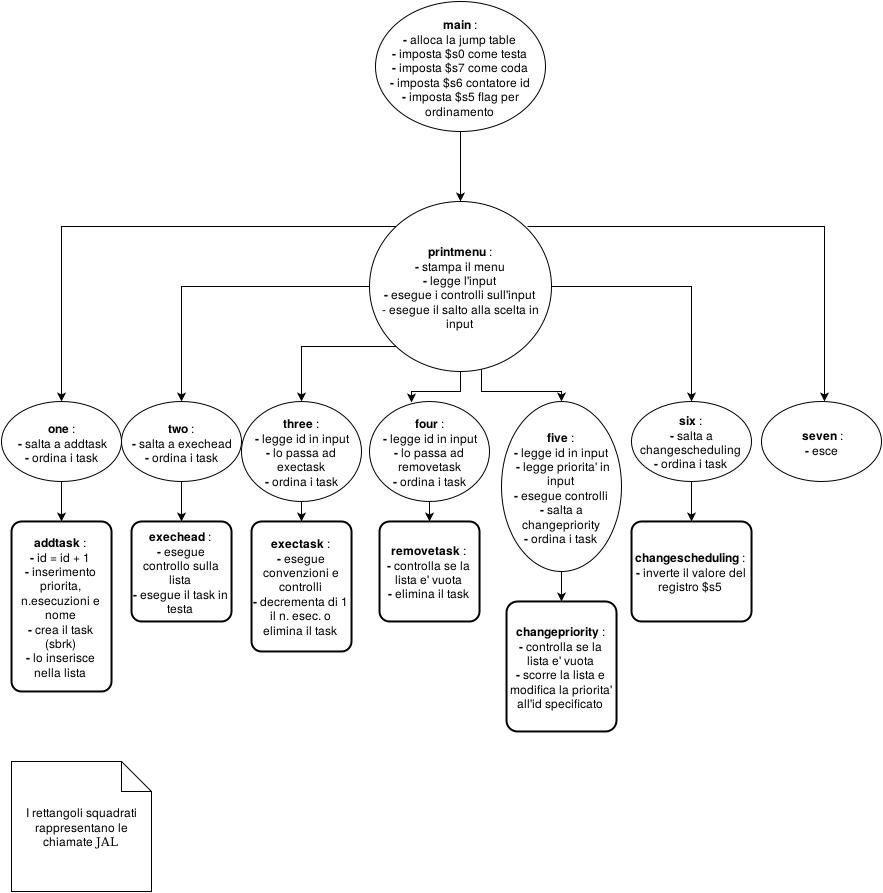

The diagram above was exported from draw.io. Its source (the exported page's mxGraphModel, read from the mxfile embedded in the PNG):
<mxGraphModel dx="1616" dy="449" grid="1" gridSize="10" guides="1" tooltips="1" connect="1" arrows="1" fold="1" page="1" pageScale="1" pageWidth="826" pageHeight="1169" background="#ffffff" math="0" shadow="0">
  <root>
    <mxCell id="0" />
    <mxCell id="1" parent="0" />
    <mxCell id="43" style="edgeStyle=orthogonalEdgeStyle;rounded=0;html=1;entryX=0.5;entryY=0;jettySize=auto;orthogonalLoop=1;" edge="1" parent="1" source="2" target="10">
      <mxGeometry relative="1" as="geometry" />
    </mxCell>
    <mxCell id="2" value="&lt;b&gt;main&lt;/b&gt; : &lt;br&gt;&lt;b&gt;-&lt;/b&gt; alloca la jump table&lt;br&gt;&lt;b&gt;-&lt;/b&gt; imposta $s0 come testa&lt;br&gt;&lt;b&gt;-&lt;/b&gt; imposta $s7 come coda &lt;br&gt;&lt;b&gt;-&lt;/b&gt; imposta $s6 contatore id&lt;br&gt;&lt;b&gt;-&lt;/b&gt; imposta $s5 flag per ordinamento&lt;br&gt;" style="ellipse;whiteSpace=wrap;html=1;" parent="1" vertex="1">
      <mxGeometry x="314" y="40" width="170" height="130" as="geometry" />
    </mxCell>
    <mxCell id="9" style="edgeStyle=orthogonalEdgeStyle;rounded=0;html=1;jettySize=auto;orthogonalLoop=1;" parent="1" edge="1">
      <mxGeometry relative="1" as="geometry">
        <mxPoint x="367.5" y="330" as="targetPoint" />
        <mxPoint x="367.5" y="300" as="sourcePoint" />
      </mxGeometry>
    </mxCell>
    <mxCell id="11" style="edgeStyle=orthogonalEdgeStyle;rounded=0;html=1;exitX=0;exitY=0;jettySize=auto;orthogonalLoop=1;" parent="1" source="10" edge="1">
      <mxGeometry relative="1" as="geometry">
        <mxPoint y="440" as="targetPoint" />
      </mxGeometry>
    </mxCell>
    <mxCell id="12" style="edgeStyle=orthogonalEdgeStyle;rounded=0;html=1;jettySize=auto;orthogonalLoop=1;" parent="1" source="10" edge="1">
      <mxGeometry relative="1" as="geometry">
        <mxPoint x="120" y="440" as="targetPoint" />
      </mxGeometry>
    </mxCell>
    <mxCell id="13" style="edgeStyle=orthogonalEdgeStyle;rounded=0;html=1;exitX=0;exitY=1;jettySize=auto;orthogonalLoop=1;" parent="1" source="10" edge="1">
      <mxGeometry relative="1" as="geometry">
        <mxPoint x="240" y="440" as="targetPoint" />
      </mxGeometry>
    </mxCell>
    <mxCell id="21" style="edgeStyle=orthogonalEdgeStyle;rounded=0;html=1;exitX=1;exitY=1;entryX=0.5;entryY=0;jettySize=auto;orthogonalLoop=1;" parent="1" source="10" target="20" edge="1">
      <mxGeometry relative="1" as="geometry">
        <Array as="points">
          <mxPoint x="420" y="385" />
          <mxPoint x="420" y="430" />
          <mxPoint x="500" y="430" />
        </Array>
      </mxGeometry>
    </mxCell>
    <mxCell id="22" style="edgeStyle=orthogonalEdgeStyle;rounded=0;html=1;jettySize=auto;orthogonalLoop=1;" parent="1" source="10" target="23" edge="1">
      <mxGeometry relative="1" as="geometry">
        <mxPoint x="620" y="440" as="targetPoint" />
      </mxGeometry>
    </mxCell>
    <mxCell id="25" style="edgeStyle=orthogonalEdgeStyle;rounded=0;html=1;exitX=1;exitY=0;jettySize=auto;orthogonalLoop=1;entryX=0.5;entryY=0;" parent="1" edge="1">
      <mxGeometry relative="1" as="geometry">
        <mxPoint x="763" y="440" as="targetPoint" />
        <Array as="points">
          <mxPoint x="763" y="265" />
        </Array>
        <mxPoint x="466" y="265" as="sourcePoint" />
      </mxGeometry>
    </mxCell>
    <mxCell id="44" style="edgeStyle=orthogonalEdgeStyle;rounded=0;html=1;entryX=0.35;entryY=0.01;entryPerimeter=0;jettySize=auto;orthogonalLoop=1;" edge="1" parent="1" source="10" target="18">
      <mxGeometry relative="1" as="geometry" />
    </mxCell>
    <mxCell id="10" value="&lt;b&gt;printmenu&lt;/b&gt; : &lt;br&gt;&lt;b&gt;-&lt;/b&gt; stampa il menu&lt;br&gt;&lt;b&gt;-&lt;/b&gt; legge l'input&lt;br&gt;&lt;b&gt;-&lt;/b&gt; esegue i controlli sull'input&lt;br&gt;- esegue il salto alla scelta in input&lt;br&gt;" style="ellipse;whiteSpace=wrap;html=1;" parent="1" vertex="1">
      <mxGeometry x="308" y="240" width="182" height="170" as="geometry" />
    </mxCell>
    <mxCell id="31" style="edgeStyle=orthogonalEdgeStyle;rounded=0;html=1;entryX=0.5;entryY=0;jettySize=auto;orthogonalLoop=1;" parent="1" source="15" target="30" edge="1">
      <mxGeometry relative="1" as="geometry" />
    </mxCell>
    <mxCell id="15" value="&lt;b&gt;one&lt;/b&gt; : &lt;br&gt;&lt;b&gt;-&lt;/b&gt; salta a addtask&lt;br&gt;&lt;b&gt;-&lt;/b&gt; ordina i task&lt;br&gt;" style="ellipse;whiteSpace=wrap;html=1;" parent="1" vertex="1">
      <mxGeometry x="-60" y="440" width="120" height="80" as="geometry" />
    </mxCell>
    <mxCell id="33" style="edgeStyle=orthogonalEdgeStyle;rounded=0;html=1;exitX=0.5;exitY=1;entryX=0.5;entryY=0;jettySize=auto;orthogonalLoop=1;" parent="1" source="16" target="32" edge="1">
      <mxGeometry relative="1" as="geometry" />
    </mxCell>
    <mxCell id="16" value="&lt;b&gt;two&lt;/b&gt; : &lt;br&gt;&lt;b&gt;-&lt;/b&gt; salta a exechead&lt;br&gt;&lt;b&gt;-&lt;/b&gt; ordina i task&lt;br&gt;" style="ellipse;whiteSpace=wrap;html=1;" parent="1" vertex="1">
      <mxGeometry x="60" y="440" width="120" height="80" as="geometry" />
    </mxCell>
    <mxCell id="35" style="edgeStyle=orthogonalEdgeStyle;rounded=0;html=1;entryX=0.5;entryY=0;jettySize=auto;orthogonalLoop=1;" parent="1" source="17" target="34" edge="1">
      <mxGeometry relative="1" as="geometry" />
    </mxCell>
    <mxCell id="17" value="&lt;b&gt;three&lt;/b&gt; : &lt;br&gt;&lt;b&gt;-&lt;/b&gt; legge id in input&lt;br&gt;&lt;b&gt;-&lt;/b&gt; lo passa ad &lt;br&gt;exectask&lt;br&gt;&lt;b&gt;-&lt;/b&gt; ordina i task&lt;br&gt;" style="ellipse;whiteSpace=wrap;html=1;" parent="1" vertex="1">
      <mxGeometry x="180" y="440" width="120" height="100" as="geometry" />
    </mxCell>
    <mxCell id="37" style="edgeStyle=orthogonalEdgeStyle;rounded=0;html=1;entryX=0.5;entryY=0;jettySize=auto;orthogonalLoop=1;" parent="1" source="18" target="36" edge="1">
      <mxGeometry relative="1" as="geometry" />
    </mxCell>
    <mxCell id="18" value="&lt;b&gt;four&lt;/b&gt; : &lt;br&gt;&lt;b&gt;-&lt;/b&gt; legge id in input&lt;br&gt;&lt;b&gt;-&lt;/b&gt; lo passa ad&lt;br&gt;removetask&lt;br&gt;&lt;b&gt;-&lt;/b&gt; ordina i task&lt;br&gt;" style="ellipse;whiteSpace=wrap;html=1;" parent="1" vertex="1">
      <mxGeometry x="308" y="440" width="120" height="100" as="geometry" />
    </mxCell>
    <mxCell id="40" style="edgeStyle=orthogonalEdgeStyle;rounded=0;html=1;entryX=0.5;entryY=0;jettySize=auto;orthogonalLoop=1;" parent="1" source="20" target="38" edge="1">
      <mxGeometry relative="1" as="geometry" />
    </mxCell>
    <mxCell id="20" value="&lt;b&gt;five&lt;/b&gt; : &lt;br&gt;&lt;b&gt;-&lt;/b&gt; legge id in input&lt;br&gt;&lt;b&gt;&amp;nbsp;-&lt;/b&gt; legge priorita' in input&lt;br&gt;&lt;b&gt;-&lt;/b&gt; esegue controlli&lt;br&gt;&lt;b&gt;-&lt;/b&gt; salta a changepriority&lt;br&gt;&lt;b&gt;-&lt;/b&gt; ordina i task&lt;br&gt;" style="ellipse;whiteSpace=wrap;html=1;" parent="1" vertex="1">
      <mxGeometry x="440" y="440" width="120" height="170" as="geometry" />
    </mxCell>
    <mxCell id="45" style="edgeStyle=orthogonalEdgeStyle;rounded=0;html=1;jettySize=auto;orthogonalLoop=1;entryX=0.5;entryY=0;" edge="1" parent="1" source="23" target="42">
      <mxGeometry relative="1" as="geometry">
        <mxPoint x="630" y="550" as="targetPoint" />
        <Array as="points" />
      </mxGeometry>
    </mxCell>
    <mxCell id="23" value="&lt;b&gt;six&lt;/b&gt; : &lt;br&gt;&lt;b&gt;-&lt;/b&gt; salta a changescheduling&lt;br&gt;&lt;b&gt;-&lt;/b&gt; ordina i task&lt;br&gt;" style="ellipse;whiteSpace=wrap;html=1;" parent="1" vertex="1">
      <mxGeometry x="570" y="440" width="120" height="80" as="geometry" />
    </mxCell>
    <mxCell id="26" value="&lt;b&gt;seven&lt;/b&gt; : &lt;br&gt;&lt;b&gt;-&lt;/b&gt; esce&lt;br&gt;" style="ellipse;whiteSpace=wrap;html=1;" parent="1" vertex="1">
      <mxGeometry x="700" y="440" width="120" height="80" as="geometry" />
    </mxCell>
    <mxCell id="30" value="&lt;b&gt;addtask&lt;/b&gt; : &lt;br&gt;&lt;b&gt;-&lt;/b&gt; id = id + 1&lt;br&gt;&lt;b&gt;-&lt;/b&gt; inserimento priorita, n.esecuzioni e nome&lt;br&gt;&lt;b&gt;-&lt;/b&gt; crea il task (sbrk)&lt;br&gt;&lt;b&gt;-&lt;/b&gt; lo inserisce nella lista&lt;br&gt;" style="strokeWidth=2;rounded=1;arcSize=10;whiteSpace=wrap;html=1;align=center;" parent="1" vertex="1">
      <mxGeometry x="-50" y="560" width="100" height="170" as="geometry" />
    </mxCell>
    <mxCell id="32" value="&lt;b&gt;exechead&lt;/b&gt; : &lt;br&gt;&lt;b&gt;-&lt;/b&gt; esegue controllo sulla lista&lt;br&gt;&lt;b&gt;-&lt;/b&gt; esegue il task in testa&lt;br&gt;" style="strokeWidth=2;rounded=1;arcSize=10;whiteSpace=wrap;html=1;align=center;" parent="1" vertex="1">
      <mxGeometry x="70" y="560" width="100" height="100" as="geometry" />
    </mxCell>
    <mxCell id="34" value="&lt;b&gt;exectask&lt;/b&gt; : &lt;br&gt;&lt;b&gt;-&lt;/b&gt; esegue convenzioni e controlli&lt;br&gt;&lt;b&gt;-&lt;/b&gt; decrementa di 1 il n. esec. o elimina il task&lt;br&gt;" style="strokeWidth=2;rounded=1;arcSize=10;whiteSpace=wrap;html=1;align=center;" parent="1" vertex="1">
      <mxGeometry x="190" y="560" width="100" height="130" as="geometry" />
    </mxCell>
    <mxCell id="36" value="&lt;b&gt;removetask&lt;/b&gt; : &lt;br&gt;&lt;b&gt;-&lt;/b&gt; controlla se la lista e' vuota&lt;br&gt;&lt;b&gt;-&lt;/b&gt; elimina il task&lt;br&gt;" style="strokeWidth=2;rounded=1;arcSize=10;whiteSpace=wrap;html=1;align=center;" parent="1" vertex="1">
      <mxGeometry x="318" y="560" width="100" height="100" as="geometry" />
    </mxCell>
    <mxCell id="38" value="&lt;b&gt;changepriority&lt;/b&gt; :&lt;br&gt;&lt;b&gt;-&lt;/b&gt; controlla se la lista e' vuota&lt;br&gt;&lt;b&gt;-&lt;/b&gt; scorre la lista e modifica la priorita' all'id specificato&lt;br&gt;" style="strokeWidth=2;rounded=1;arcSize=10;whiteSpace=wrap;html=1;align=center;" parent="1" vertex="1">
      <mxGeometry x="445" y="640" width="110" height="130" as="geometry" />
    </mxCell>
    <mxCell id="42" value="&lt;b&gt;changescheduling&lt;/b&gt; :&lt;br&gt;&lt;b&gt;-&lt;/b&gt; inverte il valore del registro $s5&lt;br&gt;" style="strokeWidth=2;rounded=1;arcSize=10;whiteSpace=wrap;html=1;align=center;" parent="1" vertex="1">
      <mxGeometry x="570" y="560" width="120" height="100" as="geometry" />
    </mxCell>
    <mxCell id="47" value="I rettangoli squadrati rappresentano le chiamate &lt;font face=&quot;Verdana&quot;&gt;JAL&lt;/font&gt;&lt;br&gt;" style="shape=note;whiteSpace=wrap;html=1;" vertex="1" parent="1">
      <mxGeometry x="-50" y="800" width="140" height="130" as="geometry" />
    </mxCell>
  </root>
</mxGraphModel>